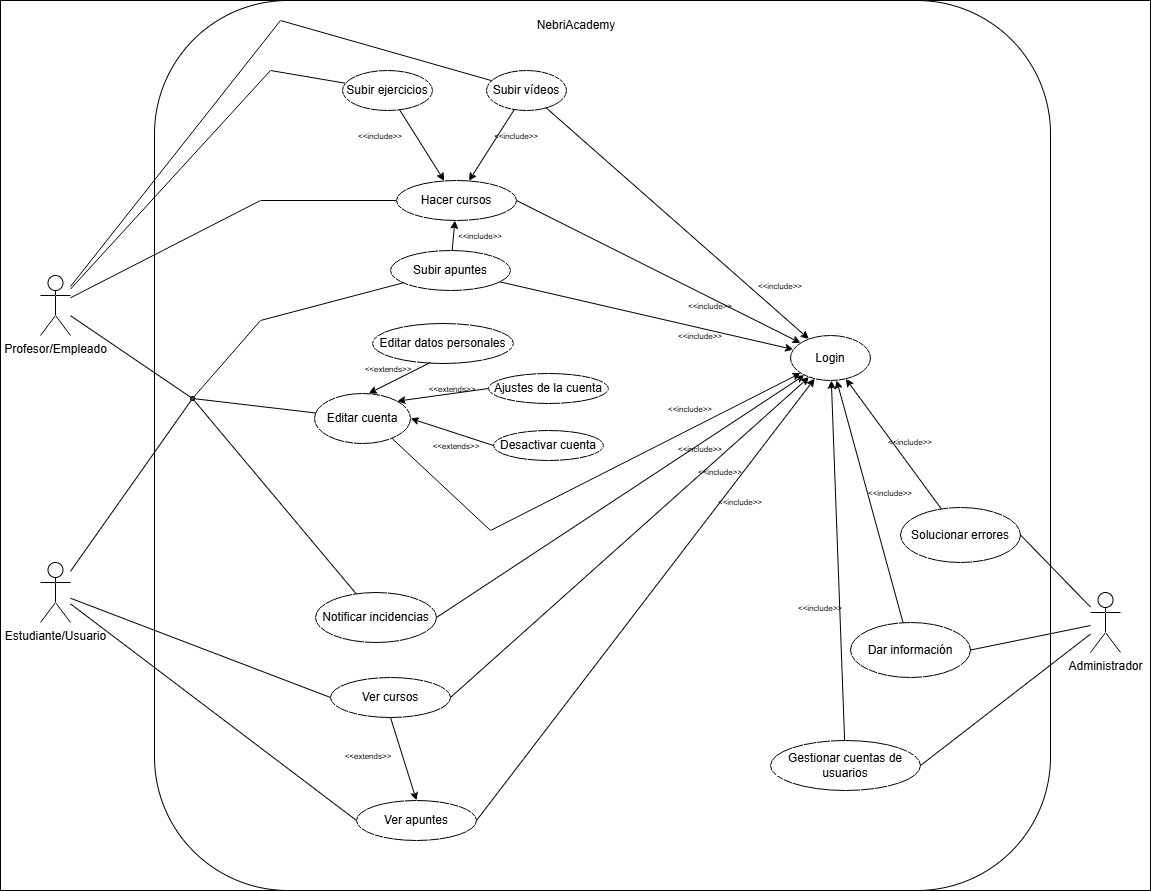

The diagram above was exported from draw.io. Its source (the exported page's mxGraphModel, read from the mxfile embedded in the PNG):
<mxGraphModel dx="1367" dy="664" grid="1" gridSize="10" guides="1" tooltips="1" connect="1" arrows="1" fold="1" page="1" pageScale="1" pageWidth="827" pageHeight="1169" math="0" shadow="0">
  <root>
    <mxCell id="0" />
    <mxCell id="1" parent="0" />
    <mxCell id="QzrhNbD76HG9oO881RTJ-1" parent="1" style="rounded=0;whiteSpace=wrap;html=1;movable=0;resizable=0;rotatable=0;deletable=0;editable=0;locked=1;connectable=0;" value="" vertex="1">
      <mxGeometry height="890" width="1150" y="100" as="geometry" />
    </mxCell>
    <mxCell id="9_FrxNKyYXc_omifnfCO-1" parent="1" style="rounded=1;whiteSpace=wrap;html=1;movable=0;resizable=0;rotatable=0;deletable=0;editable=0;locked=1;connectable=0;" value="" vertex="1">
      <mxGeometry height="890" width="896" x="154" y="100" as="geometry" />
    </mxCell>
    <mxCell id="9_FrxNKyYXc_omifnfCO-2" parent="1" style="shape=umlActor;verticalLabelPosition=bottom;verticalAlign=top;html=1;outlineConnect=0;" value="Estudiante/Usuario" vertex="1">
      <mxGeometry height="60" width="30" x="40" y="662" as="geometry" />
    </mxCell>
    <mxCell id="9_FrxNKyYXc_omifnfCO-3" parent="1" style="shape=umlActor;verticalLabelPosition=bottom;verticalAlign=top;html=1;outlineConnect=0;" value="Profesor/Empleado" vertex="1">
      <mxGeometry height="60" width="30" x="40" y="375" as="geometry" />
    </mxCell>
    <mxCell id="9_FrxNKyYXc_omifnfCO-7" parent="1" style="shape=umlActor;verticalLabelPosition=bottom;verticalAlign=top;html=1;outlineConnect=0;" value="Administrador" vertex="1">
      <mxGeometry height="60" width="30" x="1090" y="692" as="geometry" />
    </mxCell>
    <mxCell id="9_FrxNKyYXc_omifnfCO-11" parent="1" style="ellipse;whiteSpace=wrap;html=1;" value="Ver cursos" vertex="1">
      <mxGeometry height="40" width="120" x="330" y="777" as="geometry" />
    </mxCell>
    <mxCell id="9_FrxNKyYXc_omifnfCO-12" parent="1" style="ellipse;whiteSpace=wrap;html=1;" value="Subir apuntes" vertex="1">
      <mxGeometry height="40" width="120" x="390" y="350" as="geometry" />
    </mxCell>
    <mxCell id="9_FrxNKyYXc_omifnfCO-13" parent="1" style="ellipse;whiteSpace=wrap;html=1;" value="Ver apuntes" vertex="1">
      <mxGeometry height="40" width="120" x="356" y="900" as="geometry" />
    </mxCell>
    <mxCell id="9_FrxNKyYXc_omifnfCO-14" parent="1" style="ellipse;whiteSpace=wrap;html=1;" value="Hacer cursos" vertex="1">
      <mxGeometry height="40" width="120" x="396" y="280" as="geometry" />
    </mxCell>
    <mxCell id="9_FrxNKyYXc_omifnfCO-16" parent="1" style="text;html=1;whiteSpace=wrap;strokeColor=none;fillColor=none;align=center;verticalAlign=middle;rounded=0;" value="NebriAcademy" vertex="1">
      <mxGeometry height="30" width="60" x="546" y="110" as="geometry" />
    </mxCell>
    <mxCell id="9_FrxNKyYXc_omifnfCO-20" edge="1" parent="1" source="9_FrxNKyYXc_omifnfCO-2" style="endArrow=none;html=1;rounded=0;entryX=0;entryY=0.5;entryDx=0;entryDy=0;endFill=0;" target="9_FrxNKyYXc_omifnfCO-11" value="">
      <mxGeometry height="50" relative="1" width="50" as="geometry">
        <mxPoint x="200" y="580" as="sourcePoint" />
        <mxPoint x="250" y="530" as="targetPoint" />
      </mxGeometry>
    </mxCell>
    <mxCell id="9_FrxNKyYXc_omifnfCO-23" edge="1" parent="1" source="9_FrxNKyYXc_omifnfCO-2" style="endArrow=none;html=1;rounded=0;entryX=0;entryY=0.5;entryDx=0;entryDy=0;endFill=0;" target="9_FrxNKyYXc_omifnfCO-13" value="">
      <mxGeometry height="50" relative="1" width="50" as="geometry">
        <mxPoint x="280" y="650" as="sourcePoint" />
        <mxPoint x="330" y="600" as="targetPoint" />
      </mxGeometry>
    </mxCell>
    <mxCell id="9_FrxNKyYXc_omifnfCO-25" parent="1" style="ellipse;whiteSpace=wrap;html=1;" value="Subir ejercicios" vertex="1">
      <mxGeometry height="40" width="90" x="342" y="170" as="geometry" />
    </mxCell>
    <mxCell id="9_FrxNKyYXc_omifnfCO-26" parent="1" style="ellipse;whiteSpace=wrap;html=1;" value="Subir vídeos" vertex="1">
      <mxGeometry height="40" width="80" x="486" y="170" as="geometry" />
    </mxCell>
    <mxCell id="9_FrxNKyYXc_omifnfCO-29" edge="1" parent="1" source="9_FrxNKyYXc_omifnfCO-26" style="endArrow=classic;html=1;rounded=0;" target="9_FrxNKyYXc_omifnfCO-14" value="">
      <mxGeometry height="50" relative="1" width="50" as="geometry">
        <mxPoint x="340" y="450" as="sourcePoint" />
        <mxPoint x="560" y="430" as="targetPoint" />
      </mxGeometry>
    </mxCell>
    <mxCell id="9_FrxNKyYXc_omifnfCO-30" parent="1" style="text;html=1;whiteSpace=wrap;strokeColor=none;fillColor=none;align=center;verticalAlign=middle;rounded=0;" value="&lt;font style=&quot;font-size: 8px;&quot;&gt;&amp;lt;&amp;lt;include&amp;gt;&amp;gt;&lt;/font&gt;" vertex="1">
      <mxGeometry height="30" width="60" x="450" y="320" as="geometry" />
    </mxCell>
    <mxCell id="9_FrxNKyYXc_omifnfCO-32" edge="1" parent="1" source="9_FrxNKyYXc_omifnfCO-25" style="endArrow=classic;html=1;rounded=0;" target="9_FrxNKyYXc_omifnfCO-14" value="">
      <mxGeometry height="50" relative="1" width="50" as="geometry">
        <mxPoint x="390" y="470" as="sourcePoint" />
        <mxPoint x="440" y="420" as="targetPoint" />
      </mxGeometry>
    </mxCell>
    <mxCell id="9_FrxNKyYXc_omifnfCO-33" parent="1" style="text;html=1;whiteSpace=wrap;strokeColor=none;fillColor=none;align=center;verticalAlign=middle;rounded=0;" value="&lt;font style=&quot;font-size: 8px;&quot;&gt;&amp;lt;&amp;lt;include&amp;gt;&amp;gt;&lt;/font&gt;" vertex="1">
      <mxGeometry height="30" width="60" x="350" y="220" as="geometry" />
    </mxCell>
    <mxCell id="9_FrxNKyYXc_omifnfCO-34" edge="1" parent="1" source="9_FrxNKyYXc_omifnfCO-12" style="endArrow=classic;html=1;rounded=0;" target="9_FrxNKyYXc_omifnfCO-14" value="">
      <mxGeometry height="50" relative="1" width="50" as="geometry">
        <mxPoint x="370" y="530" as="sourcePoint" />
        <mxPoint x="420" y="480" as="targetPoint" />
      </mxGeometry>
    </mxCell>
    <mxCell id="9_FrxNKyYXc_omifnfCO-35" parent="1" style="text;html=1;whiteSpace=wrap;strokeColor=none;fillColor=none;align=center;verticalAlign=middle;rounded=0;" value="&lt;font style=&quot;font-size: 8px;&quot;&gt;&amp;lt;&amp;lt;include&amp;gt;&amp;gt;&lt;/font&gt;" vertex="1">
      <mxGeometry height="30" width="60" x="486" y="220" as="geometry" />
    </mxCell>
    <mxCell id="9_FrxNKyYXc_omifnfCO-41" parent="1" style="ellipse;whiteSpace=wrap;html=1;" value="Login" vertex="1">
      <mxGeometry height="45" width="80" x="790" y="435" as="geometry" />
    </mxCell>
    <mxCell id="9_FrxNKyYXc_omifnfCO-47" edge="1" parent="1" source="9_FrxNKyYXc_omifnfCO-3" style="endArrow=none;html=1;rounded=0;entryX=0;entryY=0.5;entryDx=0;entryDy=0;endFill=0;" target="9_FrxNKyYXc_omifnfCO-14" value="">
      <mxGeometry height="50" relative="1" width="50" as="geometry">
        <Array as="points">
          <mxPoint x="260" y="300" />
        </Array>
        <mxPoint x="70" y="510" as="sourcePoint" />
        <mxPoint x="120" y="460" as="targetPoint" />
      </mxGeometry>
    </mxCell>
    <mxCell id="9_FrxNKyYXc_omifnfCO-51" edge="1" parent="1" source="9_FrxNKyYXc_omifnfCO-26" style="endArrow=classic;html=1;rounded=0;" target="9_FrxNKyYXc_omifnfCO-41" value="">
      <mxGeometry height="50" relative="1" width="50" as="geometry">
        <mxPoint x="440" y="470" as="sourcePoint" />
        <mxPoint x="490" y="420" as="targetPoint" />
      </mxGeometry>
    </mxCell>
    <mxCell id="9_FrxNKyYXc_omifnfCO-52" edge="1" parent="1" source="9_FrxNKyYXc_omifnfCO-14" style="endArrow=classic;html=1;rounded=0;exitX=1;exitY=0.5;exitDx=0;exitDy=0;" target="9_FrxNKyYXc_omifnfCO-41" value="">
      <mxGeometry height="50" relative="1" width="50" as="geometry">
        <mxPoint x="400" y="510" as="sourcePoint" />
        <mxPoint x="450" y="460" as="targetPoint" />
      </mxGeometry>
    </mxCell>
    <mxCell id="9_FrxNKyYXc_omifnfCO-53" edge="1" parent="1" source="9_FrxNKyYXc_omifnfCO-12" style="endArrow=classic;html=1;rounded=0;" target="9_FrxNKyYXc_omifnfCO-41" value="">
      <mxGeometry height="50" relative="1" width="50" as="geometry">
        <mxPoint x="470" y="580" as="sourcePoint" />
        <mxPoint x="520" y="530" as="targetPoint" />
      </mxGeometry>
    </mxCell>
    <mxCell id="9_FrxNKyYXc_omifnfCO-54" edge="1" parent="1" source="9_FrxNKyYXc_omifnfCO-11" style="endArrow=classic;html=1;rounded=0;exitX=1;exitY=0.5;exitDx=0;exitDy=0;" target="9_FrxNKyYXc_omifnfCO-41" value="">
      <mxGeometry height="50" relative="1" width="50" as="geometry">
        <mxPoint x="390" y="650" as="sourcePoint" />
        <mxPoint x="440" y="600" as="targetPoint" />
      </mxGeometry>
    </mxCell>
    <mxCell id="9_FrxNKyYXc_omifnfCO-55" edge="1" parent="1" source="9_FrxNKyYXc_omifnfCO-13" style="endArrow=classic;html=1;rounded=0;exitX=1;exitY=0.5;exitDx=0;exitDy=0;" target="9_FrxNKyYXc_omifnfCO-41" value="">
      <mxGeometry height="50" relative="1" width="50" as="geometry">
        <mxPoint x="390" y="730" as="sourcePoint" />
        <mxPoint x="440" y="680" as="targetPoint" />
      </mxGeometry>
    </mxCell>
    <mxCell id="9_FrxNKyYXc_omifnfCO-62" edge="1" parent="1" source="9_FrxNKyYXc_omifnfCO-11" style="endArrow=classic;html=1;rounded=0;exitX=0.5;exitY=1;exitDx=0;exitDy=0;entryX=0.5;entryY=0;entryDx=0;entryDy=0;" target="9_FrxNKyYXc_omifnfCO-13" value="">
      <mxGeometry height="50" relative="1" width="50" as="geometry">
        <mxPoint x="340" y="670" as="sourcePoint" />
        <mxPoint x="390" y="620" as="targetPoint" />
      </mxGeometry>
    </mxCell>
    <mxCell id="9_FrxNKyYXc_omifnfCO-63" parent="1" style="text;html=1;whiteSpace=wrap;strokeColor=none;fillColor=none;align=center;verticalAlign=middle;rounded=0;" value="&lt;font style=&quot;font-size: 8px;&quot;&gt;&amp;lt;&amp;lt;extends&amp;gt;&amp;gt;&lt;/font&gt;" vertex="1">
      <mxGeometry height="30" width="60" x="338" y="840" as="geometry" />
    </mxCell>
    <mxCell id="9_FrxNKyYXc_omifnfCO-65" parent="1" style="ellipse;whiteSpace=wrap;html=1;" value="Notificar incidencias" vertex="1">
      <mxGeometry height="50" width="121" x="315" y="692" as="geometry" />
    </mxCell>
    <mxCell id="9_FrxNKyYXc_omifnfCO-72" parent="1" style="ellipse;whiteSpace=wrap;html=1;" value="Solucionar errores" vertex="1">
      <mxGeometry height="55" width="120" x="900" y="607" as="geometry" />
    </mxCell>
    <mxCell id="9_FrxNKyYXc_omifnfCO-77" parent="1" style="ellipse;whiteSpace=wrap;html=1;" value="Dar información" vertex="1">
      <mxGeometry height="55" width="120" x="850" y="722" as="geometry" />
    </mxCell>
    <mxCell id="9_FrxNKyYXc_omifnfCO-78" edge="1" parent="1" source="9_FrxNKyYXc_omifnfCO-72" style="endArrow=none;html=1;rounded=0;exitX=1;exitY=0.5;exitDx=0;exitDy=0;" target="9_FrxNKyYXc_omifnfCO-7" value="">
      <mxGeometry height="50" relative="1" width="50" as="geometry">
        <mxPoint x="850" y="725" as="sourcePoint" />
        <mxPoint x="900" y="675" as="targetPoint" />
      </mxGeometry>
    </mxCell>
    <mxCell id="9_FrxNKyYXc_omifnfCO-79" edge="1" parent="1" source="9_FrxNKyYXc_omifnfCO-77" style="endArrow=none;html=1;rounded=0;exitX=1;exitY=0.5;exitDx=0;exitDy=0;" target="9_FrxNKyYXc_omifnfCO-7" value="">
      <mxGeometry height="50" relative="1" width="50" as="geometry">
        <mxPoint x="840" y="815" as="sourcePoint" />
        <mxPoint x="890" y="765" as="targetPoint" />
      </mxGeometry>
    </mxCell>
    <mxCell id="9_FrxNKyYXc_omifnfCO-81" parent="1" style="ellipse;whiteSpace=wrap;html=1;" value="Gestionar cuentas de usuarios" vertex="1">
      <mxGeometry height="50" width="150" x="770" y="840" as="geometry" />
    </mxCell>
    <mxCell id="9_FrxNKyYXc_omifnfCO-84" edge="1" parent="1" source="9_FrxNKyYXc_omifnfCO-81" style="endArrow=none;html=1;rounded=0;exitX=1;exitY=0.5;exitDx=0;exitDy=0;" target="9_FrxNKyYXc_omifnfCO-7" value="">
      <mxGeometry height="50" relative="1" width="50" as="geometry">
        <mxPoint x="1010" y="875" as="sourcePoint" />
        <mxPoint x="1060" y="825" as="targetPoint" />
      </mxGeometry>
    </mxCell>
    <mxCell id="9_FrxNKyYXc_omifnfCO-86" parent="1" style="ellipse;whiteSpace=wrap;html=1;" value="Editar cuenta" vertex="1">
      <mxGeometry height="50" width="96" x="314" y="493" as="geometry" />
    </mxCell>
    <mxCell id="9_FrxNKyYXc_omifnfCO-88" parent="1" style="ellipse;whiteSpace=wrap;html=1;" value="Editar datos personales" vertex="1">
      <mxGeometry height="40" width="141" x="372" y="423" as="geometry" />
    </mxCell>
    <mxCell id="9_FrxNKyYXc_omifnfCO-89" parent="1" style="ellipse;whiteSpace=wrap;html=1;" value="Ajustes de la cuenta" vertex="1">
      <mxGeometry height="30" width="120" x="488" y="473" as="geometry" />
    </mxCell>
    <mxCell id="9_FrxNKyYXc_omifnfCO-92" parent="1" style="ellipse;whiteSpace=wrap;html=1;" value="Desactivar cuenta" vertex="1">
      <mxGeometry height="30" width="110" x="493" y="530" as="geometry" />
    </mxCell>
    <mxCell id="9_FrxNKyYXc_omifnfCO-95" parent="1" style="text;html=1;whiteSpace=wrap;strokeColor=none;fillColor=none;align=center;verticalAlign=middle;rounded=0;" value="&lt;font style=&quot;font-size: 8px;&quot;&gt;&amp;lt;&amp;lt;extends&amp;gt;&amp;gt;&lt;/font&gt;" vertex="1">
      <mxGeometry height="30" width="60" x="426" y="530" as="geometry" />
    </mxCell>
    <mxCell id="9_FrxNKyYXc_omifnfCO-96" edge="1" parent="1" source="9_FrxNKyYXc_omifnfCO-92" style="endArrow=classic;html=1;rounded=0;entryX=1;entryY=0.5;entryDx=0;entryDy=0;exitX=0;exitY=0.5;exitDx=0;exitDy=0;" target="9_FrxNKyYXc_omifnfCO-86" value="">
      <mxGeometry height="50" relative="1" width="50" as="geometry">
        <mxPoint x="428" y="583" as="sourcePoint" />
        <mxPoint x="478" y="533" as="targetPoint" />
      </mxGeometry>
    </mxCell>
    <mxCell id="9_FrxNKyYXc_omifnfCO-98" edge="1" parent="1" source="9_FrxNKyYXc_omifnfCO-89" style="endArrow=classic;html=1;rounded=0;entryX=1;entryY=0;entryDx=0;entryDy=0;exitX=0;exitY=0.5;exitDx=0;exitDy=0;" target="9_FrxNKyYXc_omifnfCO-86" value="">
      <mxGeometry height="50" relative="1" width="50" as="geometry">
        <mxPoint x="398" y="543" as="sourcePoint" />
        <mxPoint x="448" y="493" as="targetPoint" />
      </mxGeometry>
    </mxCell>
    <mxCell id="9_FrxNKyYXc_omifnfCO-99" edge="1" parent="1" source="9_FrxNKyYXc_omifnfCO-88" style="endArrow=classic;html=1;rounded=0;entryX=0.563;entryY=0;entryDx=0;entryDy=0;entryPerimeter=0;exitX=0.412;exitY=0.972;exitDx=0;exitDy=0;exitPerimeter=0;" target="9_FrxNKyYXc_omifnfCO-86" value="">
      <mxGeometry height="50" relative="1" width="50" as="geometry">
        <mxPoint x="308" y="543" as="sourcePoint" />
        <mxPoint x="358" y="493" as="targetPoint" />
      </mxGeometry>
    </mxCell>
    <mxCell id="9_FrxNKyYXc_omifnfCO-101" parent="1" style="text;html=1;whiteSpace=wrap;strokeColor=none;fillColor=none;align=center;verticalAlign=middle;rounded=0;" value="&lt;font style=&quot;font-size: 8px;&quot;&gt;&amp;lt;&amp;lt;extends&amp;gt;&amp;gt;&lt;/font&gt;" vertex="1">
      <mxGeometry height="30" width="60" x="422" y="473" as="geometry" />
    </mxCell>
    <mxCell id="9_FrxNKyYXc_omifnfCO-102" parent="1" style="text;html=1;whiteSpace=wrap;strokeColor=none;fillColor=none;align=center;verticalAlign=middle;rounded=0;" value="&lt;font style=&quot;font-size: 8px;&quot;&gt;&amp;lt;&amp;lt;extends&amp;gt;&amp;gt;&lt;/font&gt;" vertex="1">
      <mxGeometry height="30" width="60" x="357.5" y="453" as="geometry" />
    </mxCell>
    <mxCell id="9_FrxNKyYXc_omifnfCO-103" edge="1" parent="1" source="9_FrxNKyYXc_omifnfCO-86" style="endArrow=classic;html=1;rounded=0;exitX=0.809;exitY=0.901;exitDx=0;exitDy=0;exitPerimeter=0;" target="9_FrxNKyYXc_omifnfCO-41" value="">
      <mxGeometry height="50" relative="1" width="50" as="geometry">
        <Array as="points">
          <mxPoint x="490" y="630" />
        </Array>
        <mxPoint x="420" y="400" as="sourcePoint" />
        <mxPoint x="470" y="350" as="targetPoint" />
      </mxGeometry>
    </mxCell>
    <mxCell id="ApqxJ4jICLWkI99w-KMA-3" edge="1" parent="1" source="9_FrxNKyYXc_omifnfCO-65" style="endArrow=classic;html=1;rounded=0;exitX=1;exitY=0.5;exitDx=0;exitDy=0;" target="9_FrxNKyYXc_omifnfCO-41" value="">
      <mxGeometry height="50" relative="1" width="50" as="geometry">
        <mxPoint x="420" y="750" as="sourcePoint" />
        <mxPoint x="470" y="700" as="targetPoint" />
      </mxGeometry>
    </mxCell>
    <mxCell id="ApqxJ4jICLWkI99w-KMA-9" edge="1" parent="1" source="9_FrxNKyYXc_omifnfCO-72" style="endArrow=classic;html=1;rounded=0;" target="9_FrxNKyYXc_omifnfCO-41" value="">
      <mxGeometry height="50" relative="1" width="50" as="geometry">
        <mxPoint x="560" y="730" as="sourcePoint" />
        <mxPoint x="610" y="680" as="targetPoint" />
      </mxGeometry>
    </mxCell>
    <mxCell id="ApqxJ4jICLWkI99w-KMA-10" edge="1" parent="1" source="9_FrxNKyYXc_omifnfCO-77" style="endArrow=classic;html=1;rounded=0;" target="9_FrxNKyYXc_omifnfCO-41" value="">
      <mxGeometry height="50" relative="1" width="50" as="geometry">
        <mxPoint x="620" y="820" as="sourcePoint" />
        <mxPoint x="670" y="770" as="targetPoint" />
      </mxGeometry>
    </mxCell>
    <mxCell id="ApqxJ4jICLWkI99w-KMA-11" edge="1" parent="1" source="9_FrxNKyYXc_omifnfCO-81" style="endArrow=classic;html=1;rounded=0;" target="9_FrxNKyYXc_omifnfCO-41" value="">
      <mxGeometry height="50" relative="1" width="50" as="geometry">
        <mxPoint x="630" y="900" as="sourcePoint" />
        <mxPoint x="680" y="850" as="targetPoint" />
      </mxGeometry>
    </mxCell>
    <mxCell id="ApqxJ4jICLWkI99w-KMA-12" parent="1" style="text;html=1;whiteSpace=wrap;strokeColor=none;fillColor=none;align=center;verticalAlign=middle;rounded=0;" value="&lt;font style=&quot;font-size: 8px;&quot;&gt;&amp;lt;&amp;lt;include&amp;gt;&amp;gt;&lt;/font&gt;" vertex="1">
      <mxGeometry height="30" width="60" x="880" y="526" as="geometry" />
    </mxCell>
    <mxCell id="ApqxJ4jICLWkI99w-KMA-16" parent="1" style="text;html=1;whiteSpace=wrap;strokeColor=none;fillColor=none;align=center;verticalAlign=middle;rounded=0;" value="&lt;font style=&quot;font-size: 8px;&quot;&gt;&amp;lt;&amp;lt;include&amp;gt;&amp;gt;&lt;/font&gt;" vertex="1">
      <mxGeometry height="30" width="60" x="790" y="692" as="geometry" />
    </mxCell>
    <mxCell id="ApqxJ4jICLWkI99w-KMA-17" parent="1" style="text;html=1;whiteSpace=wrap;strokeColor=none;fillColor=none;align=center;verticalAlign=middle;rounded=0;" value="&lt;font style=&quot;font-size: 8px;&quot;&gt;&amp;lt;&amp;lt;include&amp;gt;&amp;gt;&lt;/font&gt;" vertex="1">
      <mxGeometry height="30" width="60" x="860" y="577" as="geometry" />
    </mxCell>
    <mxCell id="d8c_KU-JjpNT6xa60wNJ-9" edge="1" parent="1" source="9_FrxNKyYXc_omifnfCO-3" style="endArrow=none;html=1;rounded=0;endFill=0;" target="9_FrxNKyYXc_omifnfCO-26" value="">
      <mxGeometry height="50" relative="1" width="50" as="geometry">
        <Array as="points">
          <mxPoint x="280" y="120" />
        </Array>
        <mxPoint x="50" y="280" as="sourcePoint" />
        <mxPoint x="100" y="230" as="targetPoint" />
      </mxGeometry>
    </mxCell>
    <mxCell id="d8c_KU-JjpNT6xa60wNJ-10" edge="1" parent="1" source="9_FrxNKyYXc_omifnfCO-3" style="endArrow=none;html=1;rounded=0;endFill=0;" target="9_FrxNKyYXc_omifnfCO-25" value="">
      <mxGeometry height="50" relative="1" width="50" as="geometry">
        <Array as="points">
          <mxPoint x="270" y="170" />
        </Array>
        <mxPoint x="240" y="310" as="sourcePoint" />
        <mxPoint x="290" y="260" as="targetPoint" />
      </mxGeometry>
    </mxCell>
    <mxCell id="d8c_KU-JjpNT6xa60wNJ-19" edge="1" parent="1" source="9_FrxNKyYXc_omifnfCO-2" style="endArrow=none;html=1;rounded=0;" target="d8c_KU-JjpNT6xa60wNJ-27" value="">
      <mxGeometry height="50" relative="1" width="50" as="geometry">
        <mxPoint x="190" y="480" as="sourcePoint" />
        <mxPoint x="200" y="510" as="targetPoint" />
      </mxGeometry>
    </mxCell>
    <mxCell id="d8c_KU-JjpNT6xa60wNJ-21" edge="1" parent="1" source="9_FrxNKyYXc_omifnfCO-3" style="endArrow=none;html=1;rounded=0;" target="d8c_KU-JjpNT6xa60wNJ-27" value="">
      <mxGeometry height="50" relative="1" width="50" as="geometry">
        <mxPoint x="230" y="460" as="sourcePoint" />
        <mxPoint x="200" y="510" as="targetPoint" />
      </mxGeometry>
    </mxCell>
    <mxCell id="d8c_KU-JjpNT6xa60wNJ-22" edge="1" parent="1" source="d8c_KU-JjpNT6xa60wNJ-27" style="endArrow=none;html=1;rounded=0;" target="9_FrxNKyYXc_omifnfCO-86" value="">
      <mxGeometry height="50" relative="1" width="50" as="geometry">
        <mxPoint x="200" y="510" as="sourcePoint" />
        <mxPoint x="260" y="450" as="targetPoint" />
      </mxGeometry>
    </mxCell>
    <mxCell id="d8c_KU-JjpNT6xa60wNJ-23" edge="1" parent="1" source="d8c_KU-JjpNT6xa60wNJ-27" style="endArrow=none;html=1;rounded=0;" target="9_FrxNKyYXc_omifnfCO-65" value="">
      <mxGeometry height="50" relative="1" width="50" as="geometry">
        <mxPoint x="210.9134634287425" y="518.37998084707" as="sourcePoint" />
        <mxPoint x="250" y="590" as="targetPoint" />
      </mxGeometry>
    </mxCell>
    <mxCell id="d8c_KU-JjpNT6xa60wNJ-24" edge="1" parent="1" source="d8c_KU-JjpNT6xa60wNJ-27" style="endArrow=none;html=1;rounded=0;" target="9_FrxNKyYXc_omifnfCO-12" value="">
      <mxGeometry height="50" relative="1" width="50" as="geometry">
        <Array as="points">
          <mxPoint x="260" y="420" />
        </Array>
        <mxPoint x="200" y="510" as="sourcePoint" />
        <mxPoint x="230" y="600" as="targetPoint" />
      </mxGeometry>
    </mxCell>
    <mxCell id="d8c_KU-JjpNT6xa60wNJ-26" edge="1" parent="1" style="endArrow=none;html=1;rounded=0;" value="">
      <mxGeometry height="50" relative="1" width="50" as="geometry">
        <mxPoint x="200" y="510" as="sourcePoint" />
        <mxPoint x="200" y="509.9999999999999" as="targetPoint" />
      </mxGeometry>
    </mxCell>
    <mxCell id="d8c_KU-JjpNT6xa60wNJ-27" parent="1" style="ellipse;whiteSpace=wrap;html=1;aspect=fixed;fillColor=#424242;" value="" vertex="1">
      <mxGeometry height="4" width="4" x="190" y="496" as="geometry" />
    </mxCell>
    <mxCell id="d8c_KU-JjpNT6xa60wNJ-28" parent="1" style="text;html=1;whiteSpace=wrap;strokeColor=none;fillColor=none;align=center;verticalAlign=middle;rounded=0;" value="&lt;font style=&quot;font-size: 8px;&quot;&gt;&amp;lt;&amp;lt;include&amp;gt;&amp;gt;&lt;/font&gt;" vertex="1">
      <mxGeometry height="30" width="60" x="710" y="586" as="geometry" />
    </mxCell>
    <mxCell id="d8c_KU-JjpNT6xa60wNJ-29" parent="1" style="text;html=1;whiteSpace=wrap;strokeColor=none;fillColor=none;align=center;verticalAlign=middle;rounded=0;" value="&lt;font style=&quot;font-size: 8px;&quot;&gt;&amp;lt;&amp;lt;include&amp;gt;&amp;gt;&lt;/font&gt;" vertex="1">
      <mxGeometry height="30" width="60" x="690" y="556" as="geometry" />
    </mxCell>
    <mxCell id="d8c_KU-JjpNT6xa60wNJ-30" parent="1" style="text;html=1;whiteSpace=wrap;strokeColor=none;fillColor=none;align=center;verticalAlign=middle;rounded=0;" value="&lt;font style=&quot;font-size: 8px;&quot;&gt;&amp;lt;&amp;lt;include&amp;gt;&amp;gt;&lt;/font&gt;" vertex="1">
      <mxGeometry height="30" width="60" x="670" y="533" as="geometry" />
    </mxCell>
    <mxCell id="d8c_KU-JjpNT6xa60wNJ-31" parent="1" style="text;html=1;whiteSpace=wrap;strokeColor=none;fillColor=none;align=center;verticalAlign=middle;rounded=0;" value="&lt;font style=&quot;font-size: 8px;&quot;&gt;&amp;lt;&amp;lt;include&amp;gt;&amp;gt;&lt;/font&gt;" vertex="1">
      <mxGeometry height="30" width="60" x="660" y="493" as="geometry" />
    </mxCell>
    <mxCell id="d8c_KU-JjpNT6xa60wNJ-32" parent="1" style="text;html=1;whiteSpace=wrap;strokeColor=none;fillColor=none;align=center;verticalAlign=middle;rounded=0;" value="&lt;font style=&quot;font-size: 8px;&quot;&gt;&amp;lt;&amp;lt;include&amp;gt;&amp;gt;&lt;/font&gt;" vertex="1">
      <mxGeometry height="30" width="60" x="670" y="420" as="geometry" />
    </mxCell>
    <mxCell id="d8c_KU-JjpNT6xa60wNJ-33" parent="1" style="text;html=1;whiteSpace=wrap;strokeColor=none;fillColor=none;align=center;verticalAlign=middle;rounded=0;" value="&lt;font style=&quot;font-size: 8px;&quot;&gt;&amp;lt;&amp;lt;include&amp;gt;&amp;gt;&lt;/font&gt;" vertex="1">
      <mxGeometry height="30" width="60" x="680" y="390" as="geometry" />
    </mxCell>
    <mxCell id="d8c_KU-JjpNT6xa60wNJ-34" parent="1" style="text;html=1;whiteSpace=wrap;strokeColor=none;fillColor=none;align=center;verticalAlign=middle;rounded=0;" value="&lt;font style=&quot;font-size: 8px;&quot;&gt;&amp;lt;&amp;lt;include&amp;gt;&amp;gt;&lt;/font&gt;" vertex="1">
      <mxGeometry height="30" width="60" x="750" y="370" as="geometry" />
    </mxCell>
  </root>
</mxGraphModel>